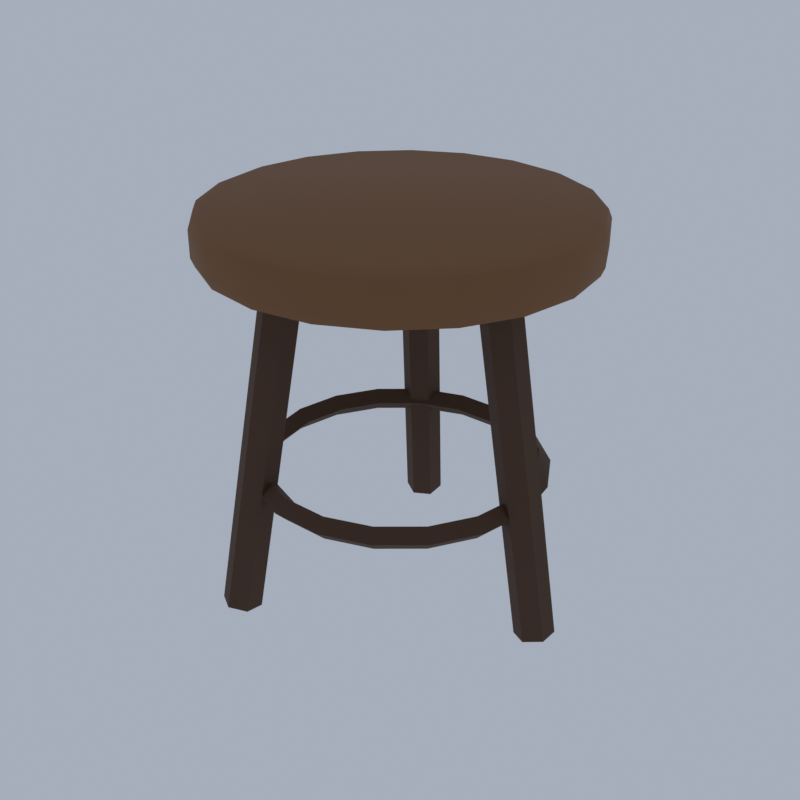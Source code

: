 # Source: A86_stool.blend  (saved by Blender 5.2.45; exported with 4.5.12 LTS)
import bpy
from mathutils import Matrix  # noqa: F401  (used for matrix-valued properties, if any)

bpy.ops.wm.read_factory_settings(use_empty=True)
scene = bpy.context.scene
scene.name = 'Scene'

# ---- collections
col_collection = bpy.data.collections.new('Collection'); scene.collection.children.link(col_collection)

# ---- materials (node trees are filled in below, after node groups)
mat_wood_woodplanks = bpy.data.materials.new('wood|WoodPlanks')
mat_wood_woodplanks.diffuse_color = (0.1975, 0.0869, 0.03026, 1.0)
mat_wood_dark_wood = bpy.data.materials.new('wood_dark|Wood')
mat_wood_dark_wood.diffuse_color = (0.07383, 0.03288, 0.01431, 1.0)

# ---- material node trees
mat_wood_woodplanks.use_nodes = True; mat_wood_woodplanks.node_tree.nodes.clear()
_N = mat_wood_woodplanks.node_tree.nodes; _L = mat_wood_woodplanks.node_tree.links
n0 = _N.new('ShaderNodeBsdfPrincipled'); n0.name = 'Principled BSDF'; n0.location = (-200, 100)
n0.inputs[0].default_value = (0.1975, 0.0869, 0.03026, 1.0)
n0.inputs[2].default_value = 0.8
n0.inputs[10].default_value = 0.005
n1 = _N.new('ShaderNodeOutputMaterial'); n1.name = 'Material Output'; n1.location = (200, 100)
_L.new(n0.outputs[0], n1.inputs[0])
n1.is_active_output = True
mat_wood_dark_wood.use_nodes = True; mat_wood_dark_wood.node_tree.nodes.clear()
_N = mat_wood_dark_wood.node_tree.nodes; _L = mat_wood_dark_wood.node_tree.links
n0 = _N.new('ShaderNodeBsdfPrincipled'); n0.name = 'Principled BSDF'; n0.location = (-200, 100)
n0.inputs[0].default_value = (0.07383, 0.03288, 0.01431, 1.0)
n0.inputs[2].default_value = 0.8
n0.inputs[10].default_value = 0.005
n1 = _N.new('ShaderNodeOutputMaterial'); n1.name = 'Material Output'; n1.location = (200, 100)
_L.new(n0.outputs[0], n1.inputs[0])
n1.is_active_output = True

# ---- world
world_world = bpy.data.worlds.new('World'); scene.world = world_world
world_world.use_nodes = True; world_world.node_tree.nodes.clear()
_N = world_world.node_tree.nodes; _L = world_world.node_tree.links
n0 = _N.new('ShaderNodeOutputWorld'); n0.name = 'World Output'; n0.location = (200, 100)
n1 = _N.new('ShaderNodeBackground'); n1.name = 'Background'; n1.location = (-200, 100)
n1.inputs[0].default_value = (0.42, 0.47, 0.55, 1.0)
n1.inputs[1].default_value = 0.9
_L.new(n1.outputs[0], n0.inputs[0])
n0.is_active_output = True
world_world.color = (0.05088, 0.05088, 0.05088)
world_world.sun_shadow_jitter_overblur = 0.0

# ---- meshes
me_stool = bpy.data.meshes.new('stool')
me_stool.from_pydata([(9.313e-10, 0.8893, 1.765), (0.0, 0.95, 1.825), (2.91e-10, 0.9322, 1.782), (-9.313e-10, 0.8893, 2.015), (0.0, 0.95, 1.955), (-2.328e-10, 0.9322, 1.997), (0.2748, 0.8457, 1.765), (0.2936, 0.9035, 1.825), (0.2881, 0.8866, 1.782), (0.2748, 0.8457, 2.015), (0.2936, 0.9035, 1.955), (0.2881, 0.8866, 1.997), (0.5227, 0.7194, 1.765), (0.5584, 0.7686, 1.825), (0.5479, 0.7542, 1.782), (0.5227, 0.7194, 2.015), (0.5584, 0.7686, 1.955), (0.5479, 0.7542, 1.997), (0.7194, 0.5227, 1.765), (0.7686, 0.5584, 1.825), (0.7542, 0.5479, 1.782), (0.7194, 0.5227, 2.015), (0.7686, 0.5584, 1.955), (0.7542, 0.5479, 1.997), (0.8457, 0.2748, 1.765), (0.9035, 0.2936, 1.825), (0.8866, 0.2881, 1.782), (0.8457, 0.2748, 2.015), (0.9035, 0.2936, 1.955), (0.8866, 0.2881, 1.997), (0.8893, -9.313e-10, 1.765), (0.95, 0.0, 1.825), (0.9322, -2.91e-10, 1.782), (0.8893, 9.313e-10, 2.015), (0.95, 0.0, 1.955), (0.9322, 2.328e-10, 1.997), (0.8457, -0.2748, 1.765), (0.9035, -0.2936, 1.825), (0.8866, -0.2881, 1.782), (0.8457, -0.2748, 2.015), (0.9035, -0.2936, 1.955), (0.8866, -0.2881, 1.997), (0.7194, -0.5227, 1.765), (0.7686, -0.5584, 1.825), (0.7542, -0.5479, 1.782), (0.7194, -0.5227, 2.015), (0.7686, -0.5584, 1.955), (0.7542, -0.5479, 1.997), (0.5227, -0.7194, 1.765), (0.5584, -0.7686, 1.825), (0.5479, -0.7542, 1.782), (0.5227, -0.7194, 2.015), (0.5584, -0.7686, 1.955), (0.5479, -0.7542, 1.997), (0.2748, -0.8457, 1.765), (0.2936, -0.9035, 1.825), (0.2881, -0.8866, 1.782), (0.2748, -0.8457, 2.015), (0.2936, -0.9035, 1.955), (0.2881, -0.8866, 1.997), (-9.313e-10, -0.8893, 1.765), (0.0, -0.95, 1.825), (-2.91e-10, -0.9322, 1.782), (9.313e-10, -0.8893, 2.015), (0.0, -0.95, 1.955), (2.328e-10, -0.9322, 1.997), (-0.2748, -0.8457, 1.765), (-0.2936, -0.9035, 1.825), (-0.2881, -0.8866, 1.782), (-0.2748, -0.8457, 2.015), (-0.2936, -0.9035, 1.955), (-0.2881, -0.8866, 1.997), (-0.5227, -0.7194, 1.765), (-0.5584, -0.7686, 1.825), (-0.5479, -0.7542, 1.782), (-0.5227, -0.7194, 2.015), (-0.5584, -0.7686, 1.955), (-0.5479, -0.7542, 1.997), (-0.7194, -0.5227, 1.765), (-0.7686, -0.5584, 1.825), (-0.7542, -0.5479, 1.782), (-0.7194, -0.5227, 2.015), (-0.7686, -0.5584, 1.955), (-0.7542, -0.5479, 1.997), (-0.8457, -0.2748, 1.765), (-0.9035, -0.2936, 1.825), (-0.8866, -0.2881, 1.782), (-0.8457, -0.2748, 2.015), (-0.9035, -0.2936, 1.955), (-0.8866, -0.2881, 1.997), (-0.8893, 9.313e-10, 1.765), (-0.95, 0.0, 1.825), (-0.9322, 2.91e-10, 1.782), (-0.8893, -9.313e-10, 2.015), (-0.95, 0.0, 1.955), (-0.9322, -2.328e-10, 1.997), (-0.8457, 0.2748, 1.765), (-0.9035, 0.2936, 1.825), (-0.8866, 0.2881, 1.782), (-0.8457, 0.2748, 2.015), (-0.9035, 0.2936, 1.955), (-0.8866, 0.2881, 1.997), (-0.7194, 0.5227, 1.765), (-0.7686, 0.5584, 1.825), (-0.7542, 0.5479, 1.782), (-0.7194, 0.5227, 2.015), (-0.7686, 0.5584, 1.955), (-0.7542, 0.5479, 1.997), (-0.5227, 0.7194, 1.765), (-0.5584, 0.7686, 1.825), (-0.5479, 0.7542, 1.782), (-0.5227, 0.7194, 2.015), (-0.5584, 0.7686, 1.955), (-0.5479, 0.7542, 1.997), (-0.2748, 0.8457, 1.765), (-0.2936, 0.9035, 1.825), (-0.2881, 0.8866, 1.782), (-0.2748, 0.8457, 2.015), (-0.2936, 0.9035, 1.955), (-0.2881, 0.8866, 1.997), (0.9354, 0.05, 0.02927), (0.9354, -0.05, 0.02927), (0.85, -0.1, 0.01463), (0.7646, -0.05, 1.304e-08), (0.7646, 0.05, 4.005e-08), (0.85, 0.1, 0.01463), (0.6354, 0.05, 1.779), (0.6354, -0.05, 1.779), (0.55, -0.1, 1.765), (0.4646, -0.05, 1.75), (0.4646, 0.05, 1.75), (0.55, 0.1, 1.765), (-0.511, 0.785, 0.02927), (-0.4244, 0.835, 0.02927), (-0.3384, 0.7861, 0.01463), (-0.339, 0.6872, 1.49e-08), (-0.4256, 0.6372, 0.0), (-0.5116, 0.6861, 0.01463), (-0.361, 0.5252, 1.779), (-0.2744, 0.5752, 1.779), (-0.1884, 0.5263, 1.765), (-0.189, 0.4274, 1.75), (-0.2756, 0.3774, 1.75), (-0.3616, 0.4263, 1.765), (-0.4244, -0.835, 0.02927), (-0.511, -0.785, 0.02927), (-0.5116, -0.6861, 0.01463), (-0.4256, -0.6372, 5.495e-08), (-0.339, -0.6872, 4.098e-08), (-0.3384, -0.7861, 0.01463), (-0.2744, -0.5752, 1.779), (-0.361, -0.5252, 1.779), (-0.3616, -0.4263, 1.765), (-0.2756, -0.3774, 1.75), (-0.189, -0.4274, 1.75), (-0.1884, -0.5263, 1.765), (0.76, 0.0, 0.6646), (0.7, 0.0, 0.7246), (0.64, 0.0, 0.6646), (0.7, 0.0, 0.6046), (0.7142, 0.2599, 0.6646), (0.6578, 0.2394, 0.7246), (0.6014, 0.2189, 0.6646), (0.6578, 0.2394, 0.6046), (0.5822, 0.4885, 0.6646), (0.5362, 0.45, 0.7246), (0.4903, 0.4114, 0.6646), (0.5362, 0.45, 0.6046), (0.38, 0.6582, 0.6646), (0.35, 0.6062, 0.7246), (0.32, 0.5543, 0.6646), (0.35, 0.6062, 0.6046), (0.132, 0.7485, 0.6646), (0.1216, 0.6894, 0.7246), (0.1111, 0.6303, 0.6646), (0.1216, 0.6894, 0.6046), (-0.132, 0.7485, 0.6646), (-0.1216, 0.6894, 0.7246), (-0.1111, 0.6303, 0.6646), (-0.1216, 0.6894, 0.6046), (-0.38, 0.6582, 0.6646), (-0.35, 0.6062, 0.7246), (-0.32, 0.5543, 0.6646), (-0.35, 0.6062, 0.6046), (-0.5822, 0.4885, 0.6646), (-0.5362, 0.45, 0.7246), (-0.4903, 0.4114, 0.6646), (-0.5362, 0.45, 0.6046), (-0.7142, 0.2599, 0.6646), (-0.6578, 0.2394, 0.7246), (-0.6014, 0.2189, 0.6646), (-0.6578, 0.2394, 0.6046), (-0.76, 9.307e-17, 0.6646), (-0.7, 8.573e-17, 0.7246), (-0.64, 7.838e-17, 0.6646), (-0.7, 8.573e-17, 0.6046), (-0.7142, -0.2599, 0.6646), (-0.6578, -0.2394, 0.7246), (-0.6014, -0.2189, 0.6646), (-0.6578, -0.2394, 0.6046), (-0.5822, -0.4885, 0.6646), (-0.5362, -0.45, 0.7246), (-0.4903, -0.4114, 0.6646), (-0.5362, -0.45, 0.6046), (-0.38, -0.6582, 0.6646), (-0.35, -0.6062, 0.7246), (-0.32, -0.5543, 0.6646), (-0.35, -0.6062, 0.6046), (-0.132, -0.7485, 0.6646), (-0.1216, -0.6894, 0.7246), (-0.1111, -0.6303, 0.6646), (-0.1216, -0.6894, 0.6046), (0.132, -0.7485, 0.6646), (0.1216, -0.6894, 0.7246), (0.1111, -0.6303, 0.6646), (0.1216, -0.6894, 0.6046), (0.38, -0.6582, 0.6646), (0.35, -0.6062, 0.7246), (0.32, -0.5543, 0.6646), (0.35, -0.6062, 0.6046), (0.5822, -0.4885, 0.6646), (0.5362, -0.45, 0.7246), (0.4903, -0.4114, 0.6646), (0.5362, -0.45, 0.6046), (0.7142, -0.2599, 0.6646), (0.6578, -0.2394, 0.7246), (0.6014, -0.2189, 0.6646), (0.6578, -0.2394, 0.6046)], [], [(1, 7, 8, 2), (2, 8, 6, 0), (10, 4, 5, 11), (11, 5, 3, 9), (7, 13, 14, 8), (8, 14, 12, 6), (16, 10, 11, 17), (17, 11, 9, 15), (13, 19, 20, 14), (14, 20, 18, 12), (22, 16, 17, 23), (23, 17, 15, 21), (19, 25, 26, 20), (20, 26, 24, 18), (28, 22, 23, 29), (29, 23, 21, 27), (25, 31, 32, 26), (26, 32, 30, 24), (34, 28, 29, 35), (35, 29, 27, 33), (31, 37, 38, 32), (32, 38, 36, 30), (40, 34, 35, 41), (41, 35, 33, 39), (37, 43, 44, 38), (38, 44, 42, 36), (46, 40, 41, 47), (47, 41, 39, 45), (43, 49, 50, 44), (44, 50, 48, 42), (52, 46, 47, 53), (53, 47, 45, 51), (49, 55, 56, 50), (50, 56, 54, 48), (58, 52, 53, 59), (59, 53, 51, 57), (55, 61, 62, 56), (56, 62, 60, 54), (64, 58, 59, 65), (65, 59, 57, 63), (61, 67, 68, 62), (62, 68, 66, 60), (70, 64, 65, 71), (71, 65, 63, 69), (67, 73, 74, 68), (68, 74, 72, 66), (76, 70, 71, 77), (77, 71, 69, 75), (73, 79, 80, 74), (74, 80, 78, 72), (82, 76, 77, 83), (83, 77, 75, 81), (79, 85, 86, 80), (80, 86, 84, 78), (88, 82, 83, 89), (89, 83, 81, 87), (85, 91, 92, 86), (86, 92, 90, 84), (94, 88, 89, 95), (95, 89, 87, 93), (91, 97, 98, 92), (92, 98, 96, 90), (100, 94, 95, 101), (101, 95, 93, 99), (97, 103, 104, 98), (98, 104, 102, 96), (106, 100, 101, 107), (107, 101, 99, 105), (103, 109, 110, 104), (104, 110, 108, 102), (112, 106, 107, 113), (113, 107, 105, 111), (109, 115, 116, 110), (110, 116, 114, 108), (118, 112, 113, 119), (119, 113, 111, 117), (115, 1, 2, 116), (116, 2, 0, 114), (4, 118, 119, 5), (5, 119, 117, 3), (0, 6, 12, 18, 24, 30, 36, 42, 48, 54, 60, 66, 72, 78, 84, 90, 96, 102, 108, 114), (1, 4, 10, 7), (115, 118, 4, 1), (9, 3, 117, 111, 105, 99, 93, 87, 81, 75, 69, 63, 57, 51, 45, 39, 33, 27, 21, 15), (7, 10, 16, 13), (13, 16, 22, 19), (19, 22, 28, 25), (25, 28, 34, 31), (31, 34, 40, 37), (37, 40, 46, 43), (43, 46, 52, 49), (49, 52, 58, 55), (55, 58, 64, 61), (61, 64, 70, 67), (67, 70, 76, 73), (73, 76, 82, 79), (79, 82, 88, 85), (85, 88, 94, 91), (91, 94, 100, 97), (97, 100, 106, 103), (103, 106, 112, 109), (109, 112, 118, 115), (125, 123, 124), (125, 122, 123), (120, 122, 125), (120, 121, 122), (128, 130, 129), (128, 131, 130), (127, 131, 128), (127, 126, 131), (126, 120, 125, 131), (127, 121, 120, 126), (128, 122, 121, 127), (129, 123, 122, 128), (130, 124, 123, 129), (131, 125, 124, 130), (137, 135, 136), (137, 134, 135), (132, 134, 137), (132, 133, 134), (140, 142, 141), (140, 143, 142), (140, 138, 143), (139, 138, 140), (138, 132, 137, 143), (139, 133, 132, 138), (140, 134, 133, 139), (141, 135, 134, 140), (142, 136, 135, 141), (143, 137, 136, 142), (149, 147, 148), (149, 146, 147), (144, 146, 149), (144, 145, 146), (153, 155, 154), (152, 155, 153), (151, 155, 152), (151, 150, 155), (150, 144, 149, 155), (151, 145, 144, 150), (152, 146, 145, 151), (153, 147, 146, 152), (154, 148, 147, 153), (155, 149, 148, 154), (156, 160, 161, 157), (157, 161, 162, 158), (158, 162, 163, 159), (159, 163, 160, 156), (160, 164, 165, 161), (161, 165, 166, 162), (162, 166, 167, 163), (163, 167, 164, 160), (164, 168, 169, 165), (165, 169, 170, 166), (166, 170, 171, 167), (167, 171, 168, 164), (168, 172, 173, 169), (169, 173, 174, 170), (170, 174, 175, 171), (171, 175, 172, 168), (172, 176, 177, 173), (173, 177, 178, 174), (174, 178, 179, 175), (175, 179, 176, 172), (176, 180, 181, 177), (177, 181, 182, 178), (178, 182, 183, 179), (179, 183, 180, 176), (180, 184, 185, 181), (181, 185, 186, 182), (182, 186, 187, 183), (183, 187, 184, 180), (184, 188, 189, 185), (185, 189, 190, 186), (186, 190, 191, 187), (187, 191, 188, 184), (188, 192, 193, 189), (189, 193, 194, 190), (190, 194, 195, 191), (191, 195, 192, 188), (192, 196, 197, 193), (193, 197, 198, 194), (194, 198, 199, 195), (195, 199, 196, 192), (196, 200, 201, 197), (197, 201, 202, 198), (198, 202, 203, 199), (199, 203, 200, 196), (200, 204, 205, 201), (201, 205, 206, 202), (202, 206, 207, 203), (203, 207, 204, 200), (204, 208, 209, 205), (205, 209, 210, 206), (206, 210, 211, 207), (207, 211, 208, 204), (208, 212, 213, 209), (209, 213, 214, 210), (210, 214, 215, 211), (211, 215, 212, 208), (212, 216, 217, 213), (213, 217, 218, 214), (214, 218, 219, 215), (215, 219, 216, 212), (216, 220, 221, 217), (217, 221, 222, 218), (218, 222, 223, 219), (219, 223, 220, 216), (220, 224, 225, 221), (221, 225, 226, 222), (222, 226, 227, 223), (223, 227, 224, 220), (224, 156, 157, 225), (225, 157, 158, 226), (226, 158, 159, 227), (227, 159, 156, 224)])
me_stool.polygons.foreach_set('use_smooth', [True] * 216)
me_stool.polygons.foreach_set('material_index', [0, 0, 0, 0, 0, 0, 0, 0, 0, 0, 0, 0, 0, 0, 0, 0, 0, 0, 0, 0, 0, 0, 0, 0, 0, 0, 0, 0, 0, 0, 0, 0, 0, 0, 0, 0, 0, 0, 0, 0, 0, 0, 0, 0, 0, 0, 0, 0, 0, 0, 0, 0, 0, 0, 0, 0, 0, 0, 0, 0, 0, 0, 0, 0, 0, 0, 0, 0, 0, 0, 0, 0, 0, 0, 0, 0, 0, 0, 0, 0, 0, 0, 0, 0, 0, 0, 0, 0, 0, 0, 0, 0, 0, 0, 0, 0, 0, 0, 0, 0, 0, 0, 1, 1, 1, 1, 1, 1, 1, 1, 1, 1, 1, 1, 1, 1, 1, 1, 1, 1, 1, 1, 1, 1, 1, 1, 1, 1, 1, 1, 1, 1, 1, 1, 1, 1, 1, 1, 1, 1, 1, 1, 1, 1, 1, 1, 1, 1, 1, 1, 1, 1, 1, 1, 1, 1, 1, 1, 1, 1, 1, 1, 1, 1, 1, 1, 1, 1, 1, 1, 1, 1, 1, 1, 1, 1, 1, 1, 1, 1, 1, 1, 1, 1, 1, 1, 1, 1, 1, 1, 1, 1, 1, 1, 1, 1, 1, 1, 1, 1, 1, 1, 1, 1, 1, 1, 1, 1, 1, 1, 1, 1, 1, 1, 1, 1])
_k = set([(2, 8), (2, 116), (5, 11), (5, 119), (8, 14), (11, 17), (14, 20), (17, 23), (20, 26), (23, 29), (26, 32), (29, 35), (32, 38), (35, 41), (38, 44), (41, 47), (44, 50), (47, 53), (50, 56), (53, 59), (56, 62), (59, 65), (62, 68), (65, 71), (68, 74), (71, 77), (74, 80), (77, 83), (80, 86), (83, 89), (86, 92), (89, 95), (92, 98), (95, 101), (98, 104), (101, 107), (104, 110), (107, 113), (110, 116), (113, 119), (120, 121), (120, 125), (120, 126), (121, 122), (121, 127), (122, 123), (122, 128), (123, 124), (123, 129), (124, 125), (124, 130), (125, 131), (126, 127), (126, 131), (127, 128), (128, 129), (129, 130), (130, 131), (132, 133), (132, 137), (132, 138), (133, 134), (133, 139), (134, 135), (134, 140), (135, 136), (135, 141), (136, 137), (136, 142), (137, 143), (138, 139), (138, 143), (139, 140), (140, 141), (141, 142), (142, 143), (144, 145), (144, 149), (144, 150), (145, 146), (145, 151), (146, 147), (146, 152), (147, 148), (147, 153), (148, 149), (148, 154), (149, 155), (150, 151), (150, 155), (151, 152), (152, 153), (153, 154), (154, 155), (156, 160), (156, 224), (157, 161), (157, 225), (158, 162), (158, 226), (159, 163), (159, 227), (160, 164), (161, 165), (162, 166), (163, 167), (164, 168), (165, 169), (166, 170), (167, 171), (168, 172), (169, 173), (170, 174), (171, 175), (172, 176), (173, 177), (174, 178), (175, 179), (176, 180), (177, 181), (178, 182), (179, 183), (180, 184), (181, 185), (182, 186), (183, 187), (184, 188), (185, 189), (186, 190), (187, 191), (188, 192), (189, 193), (190, 194), (191, 195), (192, 196), (193, 197), (194, 198), (195, 199), (196, 200), (197, 201), (198, 202), (199, 203), (200, 204), (201, 205), (202, 206), (203, 207), (204, 208), (205, 209), (206, 210), (207, 211), (208, 212), (209, 213), (210, 214), (211, 215), (212, 216), (213, 217), (214, 218), (215, 219), (216, 220), (217, 221), (218, 222), (219, 223), (220, 224), (221, 225), (222, 226), (223, 227)])
me_stool.attributes.new('sharp_edge', 'BOOLEAN', 'EDGE').data.foreach_set('value', [ (min(e.vertices), max(e.vertices)) in _k for e in me_stool.edges])
_uv = me_stool.uv_layers.new(name='UVMap')
_uv.uv.foreach_set('vector', [0.0, 0.0, 0.0, 0.0, 0.0, 0.0, 0.0, 0.0, 0.0, 0.0, 0.0, 0.0, 0.0, 0.0, 0.0, 0.0, 0.0, 0.0, 0.0, 0.0, 0.0, 0.0, 0.0, 0.0, 0.0, 0.0, 0.0, 0.0, 0.0, 0.0, 0.0, 0.0, 0.0, 0.0, 0.0, 0.0, 0.0, 0.0, 0.0, 0.0, 0.0, 0.0, 0.0, 0.0, 0.0, 0.0, 0.0, 0.0, 0.0, 0.0, 0.0, 0.0, 0.0, 0.0, 0.0, 0.0, 0.0, 0.0, 0.0, 0.0, 0.0, 0.0, 0.0, 0.0, 0.0, 0.0, 0.0, 0.0, 0.0, 0.0, 0.0, 0.0, 0.0, 0.0, 0.0, 0.0, 0.0, 0.0, 0.0, 0.0, 0.0, 0.0, 0.0, 0.0, 0.0, 0.0, 0.0, 0.0, 0.0, 0.0, 0.0, 0.0, 0.0, 0.0, 0.0, 0.0, 0.0, 0.0, 0.0, 0.0, 0.0, 0.0, 0.0, 0.0, 0.0, 0.0, 0.0, 0.0, 0.0, 0.0, 0.0, 0.0, 0.0, 0.0, 0.0, 0.0, 0.0, 0.0, 0.0, 0.0, 0.0, 0.0, 0.0, 0.0, 0.0, 0.0, 0.0, 0.0, 0.0, 0.0, 0.0, 0.0, 0.0, 0.0, 0.0, 0.0, 0.0, 0.0, 0.0, 0.0, 0.0, 0.0, 0.0, 0.0, 0.0, 0.0, 0.0, 0.0, 0.0, 0.0, 0.0, 0.0, 0.0, 0.0, 0.0, 0.0, 0.0, 0.0, 0.0, 0.0, 0.0, 0.0, 0.0, 0.0, 0.0, 0.0, 0.0, 0.0, 0.0, 0.0, 0.0, 0.0, 0.0, 0.0, 0.0, 0.0, 0.0, 0.0, 0.0, 0.0, 0.0, 0.0, 0.0, 0.0, 0.0, 0.0, 0.0, 0.0, 0.0, 0.0, 0.0, 0.0, 0.0, 0.0, 0.0, 0.0, 0.0, 0.0, 0.0, 0.0, 0.0, 0.0, 0.0, 0.0, 0.0, 0.0, 0.0, 0.0, 0.0, 0.0, 0.0, 0.0, 0.0, 0.0, 0.0, 0.0, 0.0, 0.0, 0.0, 0.0, 0.0, 0.0, 0.0, 0.0, 0.0, 0.0, 0.0, 0.0, 0.0, 0.0, 0.0, 0.0, 0.0, 0.0, 0.0, 0.0, 0.0, 0.0, 0.0, 0.0, 0.0, 0.0, 0.0, 0.0, 0.0, 0.0, 0.0, 0.0, 0.0, 0.0, 0.0, 0.0, 0.0, 0.0, 0.0, 0.0, 0.0, 0.0, 0.0, 0.0, 0.0, 0.0, 0.0, 0.0, 0.0, 0.0, 0.0, 0.0, 0.0, 0.0, 0.0, 0.0, 0.0, 0.0, 0.0, 0.0, 0.0, 0.0, 0.0, 0.0, 0.0, 0.0, 0.0, 0.0, 0.0, 0.0, 0.0, 0.0, 0.0, 0.0, 0.0, 0.0, 0.0, 0.0, 0.0, 0.0, 0.0, 0.0, 0.0, 0.0, 0.0, 0.0, 0.0, 0.0, 0.0, 0.0, 0.0, 0.0, 0.0, 0.0, 0.0, 0.0, 0.0, 0.0, 0.0, 0.0, 0.0, 0.0, 0.0, 0.0, 0.0, 0.0, 0.0, 0.0, 0.0, 0.0, 0.0, 0.0, 0.0, 0.0, 0.0, 0.0, 0.0, 0.0, 0.0, 0.0, 0.0, 0.0, 0.0, 0.0, 0.0, 0.0, 0.0, 0.0, 0.0, 0.0, 0.0, 0.0, 0.0, 0.0, 0.0, 0.0, 0.0, 0.0, 0.0, 0.0, 0.0, 0.0, 0.0, 0.0, 0.0, 0.0, 0.0, 0.0, 0.0, 0.0, 0.0, 0.0, 0.0, 0.0, 0.0, 0.0, 0.0, 0.0, 0.0, 0.0, 0.0, 0.0, 0.0, 0.0, 0.0, 0.0, 0.0, 0.0, 0.0, 0.0, 0.0, 0.0, 0.0, 0.0, 0.0, 0.0, 0.0, 0.0, 0.0, 0.0, 0.0, 0.0, 0.0, 0.0, 0.0, 0.0, 0.0, 0.0, 0.0, 0.0, 0.0, 0.0, 0.0, 0.0, 0.0, 0.0, 0.0, 0.0, 0.0, 0.0, 0.0, 0.0, 0.0, 0.0, 0.0, 0.0, 0.0, 0.0, 0.0, 0.0, 0.0, 0.0, 0.0, 0.0, 0.0, 0.0, 0.0, 0.0, 0.0, 0.0, 0.0, 0.0, 0.0, 0.0, 0.0, 0.0, 0.0, 0.0, 0.0, 0.0, 0.0, 0.0, 0.0, 0.0, 0.0, 0.0, 0.0, 0.0, 0.0, 0.0, 0.0, 0.0, 0.0, 0.0, 0.0, 0.0, 0.0, 0.0, 0.0, 0.0, 0.0, 0.0, 0.0, 0.0, 0.0, 0.0, 0.0, 0.0, 0.0, 0.0, 0.0, 0.0, 0.0, 0.0, 0.0, 0.0, 0.0, 0.0, 0.0, 0.0, 0.0, 0.0, 0.0, 0.0, 0.0, 0.0, 0.0, 0.0, 0.0, 0.0, 0.0, 0.0, 0.0, 0.0, 0.0, 0.0, 0.0, 0.0, 0.0, 0.0, 0.0, 0.0, 0.0, 0.0, 0.0, 0.0, 0.0, 0.0, 0.0, 0.0, 0.0, 0.0, 0.0, 0.0, 0.0, 0.0, 0.0, 0.0, 0.0, 0.0, 0.0, 0.0, 0.0, 0.0, 0.0, 0.0, 0.0, 0.0, 0.0, 0.0, 0.0, 0.0, 0.0, 0.0, 0.0, 0.0, 0.0, 0.0, 0.0, 0.0, 0.0, 0.0, 0.0, 0.0, 0.0, 0.0, 0.0, 0.0, 0.0, 0.0, 0.0, 0.0, 0.0, 0.0, 0.0, 0.0, 0.0, 0.0, 0.0, 0.0, 0.0, 0.0, 0.0, 0.0, 0.0, 0.0, 0.0, 0.0, 0.0, 0.0, 0.0, 0.0, 0.0, 0.0, 0.0, 0.0, 0.0, 0.0, 0.0, 0.0, 0.0, 0.0, 0.0, 0.0, 0.0, 0.0, 0.0, 0.0, 0.0, 0.0, 0.0, 0.0, 0.0, 0.0, 0.0, 0.0, 0.0, 0.0, 0.0, 0.0, 0.0, 0.0, 0.0, 0.0, 0.0, 0.0, 0.0, 0.0, 0.0, 0.0, 0.0, 0.0, 0.0, 0.0, 0.0, 0.0, 0.0, 0.0, 0.0, 0.0, 0.0, 0.0, 0.0, 0.0, 0.0, 0.0, 0.0, 0.0, 0.0, 0.0, 0.0, 0.0, 0.0, 0.0, 0.0, 0.0, 0.0, 0.0, 0.0, 0.0, 0.0, 0.0, 0.0, 0.0, 0.0, 0.0, 0.0, 0.0, 0.0, 0.0, 0.0, 0.0, 0.0, 0.0, 0.0, 0.0, 0.0, 0.0, 0.0, 0.0, 0.0, 0.0, 0.0, 0.0, 0.0, 0.0, 0.0, 0.0, 0.0, 0.0, 0.0, 0.0, 0.0, 0.0, 0.0, 0.0, 0.0, 0.0, 0.0, 0.0, 0.0, 0.0, 0.0, 0.0, 0.0, 0.0, 0.0, 0.0, 0.0, 0.0, 0.0, 0.0, 0.0, 0.0, 0.0, 0.0, 0.0, 0.0, 0.0, 0.0, 0.0, 0.0, 0.0, 0.0, 0.0, 0.0, 0.0, 0.0, 0.0, 0.0, 0.0, 0.0, 0.0, 0.0, 0.0, 0.0, 0.0, 0.0, 0.0, 0.0, 0.0, 0.0, 0.0, 0.0, 0.0, 0.0, 0.0, 0.0, 0.0, 0.0, 0.0, 0.0, 0.0, 0.0, 0.0, 0.0, 0.0, 0.0, 0.0, 0.0, 0.0, 0.0, 0.0, 0.0, 0.0, 0.0, 0.0, 0.0, 0.0, 0.0, 0.0, 0.0, 0.0, 0.0, 0.0, 0.0, 0.0, 0.0, 0.0, 0.0, 0.0, 0.0, 0.0, 0.0, 0.0, 0.0, 0.0, 0.0, 0.0, 0.0, 0.0, 0.0, 0.0, 0.0, 0.0, 0.0, 0.0, 0.0, 0.0, 0.0, 0.0, 0.0, 0.0, 0.0, 0.0, 0.0, 0.0, 0.0, 0.0, 0.0, 0.0, 0.0, 0.0, 0.0, 0.0, 0.0, 0.0, 0.0, 0.0, 0.0, 0.0, 0.0, 0.0, 0.0, 0.0, 0.0, 0.0, 0.0, 0.0, 0.0, 0.0, 0.0, 0.0, 0.0, 0.0, 0.0, 0.0, 0.0, 0.0, 0.0, 0.0, 0.0, 0.0, 0.0, 0.0, 0.0, 0.0, 0.0, 0.0, 0.0, 0.0, 0.0, 0.0, 0.0, 0.0, 0.0, 0.0, 0.0, 0.0, 0.0, 0.0, 0.0, 0.0, 0.0, 0.0, 0.0, 0.0, 0.0, 0.0, 0.0, 0.0, 0.0, 0.0, 0.0, 0.0, 0.0, 0.0, 0.0, 0.0, 0.0, 0.0, 0.0, 0.0, 0.0, 0.0, 0.0, 0.0, 0.0, 0.0, 0.0, 0.0, 0.0, 0.0, 0.0, 1.0, 0.0, 0.6, 0.0, 0.8, 0.0, 1.0, 0.0, 0.4, 0.0, 0.6, 0.0, 0.0, 0.0, 0.4, 0.0, 1.0, 0.0, 0.0, 0.0, 0.2, 0.0, 0.4, 0.0, 0.4, 0.0, 0.8, 0.0, 0.6, 0.0, 0.4, 0.0, 1.0, 0.0, 0.8, 0.0, 0.2, 0.0, 1.0, 0.0, 0.4, 0.0, 0.2, 0.0, 0.0, 0.0, 1.0, 0.0, 0.0, 1.0, 1.0, 1.0, 1.0, 0.8333, 0.0, 0.8333, 0.0, 0.1667, 1.0, 0.1667, 1.0, 0.0, 0.0, 0.0, 0.0, 0.3333, 1.0, 0.3333, 1.0, 0.1667, 0.0, 0.1667, 0.0, 0.5, 1.0, 0.5, 1.0, 0.3333, 0.0, 0.3333, 0.0, 0.6667, 1.0, 0.6667, 1.0, 0.5, 0.0, 0.5, 0.0, 0.8333, 1.0, 0.8333, 1.0, 0.6667, 0.0, 0.6667, 1.0, 0.0, 0.6, 0.0, 0.8, 0.0, 1.0, 0.0, 0.4, 0.0, 0.6, 0.0, 0.0, 0.0, 0.4, 0.0, 1.0, 0.0, 0.0, 0.0, 0.2, 0.0, 0.4, 0.0, 0.4, 0.0, 0.8, 0.0, 0.6, 0.0, 0.4, 0.0, 1.0, 0.0, 0.8, 0.0, 0.4, 0.0, 0.0, 0.0, 1.0, 0.0, 0.2, 0.0, 0.0, 0.0, 0.4, 0.0, 0.0, 1.0, 1.0, 1.0, 1.0, 0.8333, 0.0, 0.8333, 0.0, 0.1667, 1.0, 0.1667, 1.0, 0.0, 0.0, 0.0, 0.0, 0.3333, 1.0, 0.3333, 1.0, 0.1667, 0.0, 0.1667, 0.0, 0.5, 1.0, 0.5, 1.0, 0.3333, 0.0, 0.3333, 0.0, 0.6667, 1.0, 0.6667, 1.0, 0.5, 0.0, 0.5, 0.0, 0.8333, 1.0, 0.8333, 1.0, 0.6667, 0.0, 0.6667, 1.0, 0.0, 0.6, 0.0, 0.8, 0.0, 1.0, 0.0, 0.4, 0.0, 0.6, 0.0, 0.0, 0.0, 0.4, 0.0, 1.0, 0.0, 0.0, 0.0, 0.2, 0.0, 0.4, 0.0, 0.6, 0.0, 1.0, 0.0, 0.8, 0.0, 0.4, 0.0, 1.0, 0.0, 0.6, 0.0, 0.2, 0.0, 1.0, 0.0, 0.4, 0.0, 0.2, 0.0, 0.0, 0.0, 1.0, 0.0, 0.0, 1.0, 1.0, 1.0, 1.0, 0.8333, 0.0, 0.8333, 0.0, 0.1667, 1.0, 0.1667, 1.0, 0.0, 0.0, 0.0, 0.0, 0.3333, 1.0, 0.3333, 1.0, 0.1667, 0.0, 0.1667, 0.0, 0.5, 1.0, 0.5, 1.0, 0.3333, 0.0, 0.3333, 0.0, 0.6667, 1.0, 0.6667, 1.0, 0.5, 0.0, 0.5, 0.0, 0.8333, 1.0, 0.8333, 1.0, 0.6667, 0.0, 0.6667, 0.0, 0.0, 0.0, 0.0, 0.0, 0.0, 0.0, 0.0, 0.0, 0.0, 0.0, 0.0, 0.0, 0.0, 0.0, 0.0, 0.0, 0.0, 0.0, 0.0, 0.0, 0.0, 0.0, 0.0, 0.0, 0.0, 0.0, 0.0, 0.0, 0.0, 0.0, 0.0, 0.0, 0.0, 0.0, 0.0, 0.0, 0.0, 0.0, 0.0, 0.0, 0.0, 0.0, 0.0, 0.0, 0.0, 0.0, 0.0, 0.0, 0.0, 0.0, 0.0, 0.0, 0.0, 0.0, 0.0, 0.0, 0.0, 0.0, 0.0, 0.0, 0.0, 0.0, 0.0, 0.0, 0.0, 0.0, 0.0, 0.0, 0.0, 0.0, 0.0, 0.0, 0.0, 0.0, 0.0, 0.0, 0.0, 0.0, 0.0, 0.0, 0.0, 0.0, 0.0, 0.0, 0.0, 0.0, 0.0, 0.0, 0.0, 0.0, 0.0, 0.0, 0.0, 0.0, 0.0, 0.0, 0.0, 0.0, 0.0, 0.0, 0.0, 0.0, 0.0, 0.0, 0.0, 0.0, 0.0, 0.0, 0.0, 0.0, 0.0, 0.0, 0.0, 0.0, 0.0, 0.0, 0.0, 0.0, 0.0, 0.0, 0.0, 0.0, 0.0, 0.0, 0.0, 0.0, 0.0, 0.0, 0.0, 0.0, 0.0, 0.0, 0.0, 0.0, 0.0, 0.0, 0.0, 0.0, 0.0, 0.0, 0.0, 0.0, 0.0, 0.0, 0.0, 0.0, 0.0, 0.0, 0.0, 0.0, 0.0, 0.0, 0.0, 0.0, 0.0, 0.0, 0.0, 0.0, 0.0, 0.0, 0.0, 0.0, 0.0, 0.0, 0.0, 0.0, 0.0, 0.0, 0.0, 0.0, 0.0, 0.0, 0.0, 0.0, 0.0, 0.0, 0.0, 0.0, 0.0, 0.0, 0.0, 0.0, 0.0, 0.0, 0.0, 0.0, 0.0, 0.0, 0.0, 0.0, 0.0, 0.0, 0.0, 0.0, 0.0, 0.0, 0.0, 0.0, 0.0, 0.0, 0.0, 0.0, 0.0, 0.0, 0.0, 0.0, 0.0, 0.0, 0.0, 0.0, 0.0, 0.0, 0.0, 0.0, 0.0, 0.0, 0.0, 0.0, 0.0, 0.0, 0.0, 0.0, 0.0, 0.0, 0.0, 0.0, 0.0, 0.0, 0.0, 0.0, 0.0, 0.0, 0.0, 0.0, 0.0, 0.0, 0.0, 0.0, 0.0, 0.0, 0.0, 0.0, 0.0, 0.0, 0.0, 0.0, 0.0, 0.0, 0.0, 0.0, 0.0, 0.0, 0.0, 0.0, 0.0, 0.0, 0.0, 0.0, 0.0, 0.0, 0.0, 0.0, 0.0, 0.0, 0.0, 0.0, 0.0, 0.0, 0.0, 0.0, 0.0, 0.0, 0.0, 0.0, 0.0, 0.0, 0.0, 0.0, 0.0, 0.0, 0.0, 0.0, 0.0, 0.0, 0.0, 0.0, 0.0, 0.0, 0.0, 0.0, 0.0, 0.0, 0.0, 0.0, 0.0, 0.0, 0.0, 0.0, 0.0, 0.0, 0.0, 0.0, 0.0, 0.0, 0.0, 0.0, 0.0, 0.0, 0.0, 0.0, 0.0, 0.0, 0.0, 0.0, 0.0, 0.0, 0.0, 0.0, 0.0, 0.0, 0.0, 0.0, 0.0, 0.0, 0.0, 0.0, 0.0, 0.0, 0.0, 0.0, 0.0, 0.0, 0.0, 0.0, 0.0, 0.0, 0.0, 0.0, 0.0, 0.0, 0.0, 0.0, 0.0, 0.0, 0.0, 0.0, 0.0, 0.0, 0.0, 0.0, 0.0, 0.0, 0.0, 0.0, 0.0, 0.0, 0.0, 0.0, 0.0, 0.0, 0.0, 0.0, 0.0, 0.0, 0.0, 0.0, 0.0, 0.0, 0.0, 0.0, 0.0, 0.0, 0.0, 0.0, 0.0, 0.0, 0.0, 0.0, 0.0, 0.0, 0.0, 0.0, 0.0, 0.0, 0.0, 0.0, 0.0, 0.0, 0.0, 0.0, 0.0, 0.0, 0.0, 0.0, 0.0, 0.0, 0.0, 0.0, 0.0, 0.0, 0.0, 0.0, 0.0, 0.0, 0.0, 0.0, 0.0, 0.0, 0.0, 0.0, 0.0, 0.0, 0.0, 0.0, 0.0, 0.0, 0.0, 0.0, 0.0, 0.0, 0.0, 0.0, 0.0, 0.0, 0.0, 0.0, 0.0, 0.0, 0.0, 0.0, 0.0, 0.0, 0.0, 0.0, 0.0, 0.0, 0.0, 0.0, 0.0, 0.0, 0.0, 0.0, 0.0, 0.0, 0.0, 0.0, 0.0, 0.0, 0.0, 0.0, 0.0, 0.0, 0.0, 0.0, 0.0, 0.0, 0.0, 0.0, 0.0, 0.0, 0.0, 0.0, 0.0, 0.0, 0.0, 0.0, 0.0, 0.0, 0.0, 0.0, 0.0, 0.0, 0.0, 0.0, 0.0, 0.0, 0.0, 0.0, 0.0, 0.0, 0.0, 0.0, 0.0, 0.0, 0.0, 0.0, 0.0, 0.0, 0.0, 0.0, 0.0, 0.0, 0.0, 0.0, 0.0, 0.0, 0.0, 0.0, 0.0, 0.0, 0.0, 0.0, 0.0, 0.0, 0.0, 0.0, 0.0, 0.0, 0.0, 0.0, 0.0, 0.0, 0.0, 0.0, 0.0, 0.0, 0.0, 0.0, 0.0, 0.0, 0.0, 0.0, 0.0, 0.0, 0.0, 0.0, 0.0, 0.0, 0.0, 0.0, 0.0, 0.0, 0.0, 0.0, 0.0, 0.0, 0.0, 0.0, 0.0, 0.0, 0.0, 0.0, 0.0, 0.0, 0.0, 0.0, 0.0, 0.0, 0.0, 0.0, 0.0, 0.0, 0.0, 0.0, 0.0, 0.0, 0.0, 0.0, 0.0, 0.0, 0.0, 0.0, 0.0, 0.0, 0.0, 0.0, 0.0, 0.0, 0.0, 0.0, 0.0, 0.0, 0.0, 0.0, 0.0])
me_stool.materials.append(mat_wood_woodplanks)
me_stool.materials.append(mat_wood_dark_wood)
me_stool.update()

# ---- objects
ob_stool = bpy.data.objects.new('stool', me_stool)

# ---- transforms, parenting, visibility, modifiers, constraints
ob_stool.location = (0.0, 0.0, 0.0)

# ---- collection membership
scene.collection.objects.link(ob_stool)

# ---- scene / render settings (as saved in the file)
scene.frame_start = 1; scene.frame_end = 250; scene.frame_set(1)
scene.render.engine = 'BLENDER_EEVEE_NEXT'
scene.render.resolution_x = 600
scene.render.resolution_y = 600
scene.render.bake_bias = 0.0
scene.render.bake_samples = 0
scene.render.compositor_device = 'GPU'
scene.eevee.taa_render_samples = 48
scene.eevee.use_volume_custom_range = False
scene.eevee.fast_gi_thickness_near = 0.1
scene.eevee.fast_gi_thickness_far = 0.0
scene.eevee.ray_tracing_options.screen_trace_thickness = 0.1
scene.view_settings.view_transform = 'Standard'
bpy.context.view_layer.update()

# ---- added for rendering (the .blend has no active camera): camera
cam_auto = bpy.data.cameras.new('AutoCamera')
cam_auto.lens = 50.0
cam_auto.sensor_width = 36.0
cam_auto.clip_end = 1000.0
ob_auto_camera = bpy.data.objects.new('AutoCamera', cam_auto)
scene.collection.objects.link(ob_auto_camera)
ob_auto_camera.location = (3.10726, -3.72871, 3.49312)
ob_auto_camera.rotation_euler = (1.09748, -7.21219e-08, 0.694738)
scene.camera = ob_auto_camera
bpy.context.view_layer.update()
